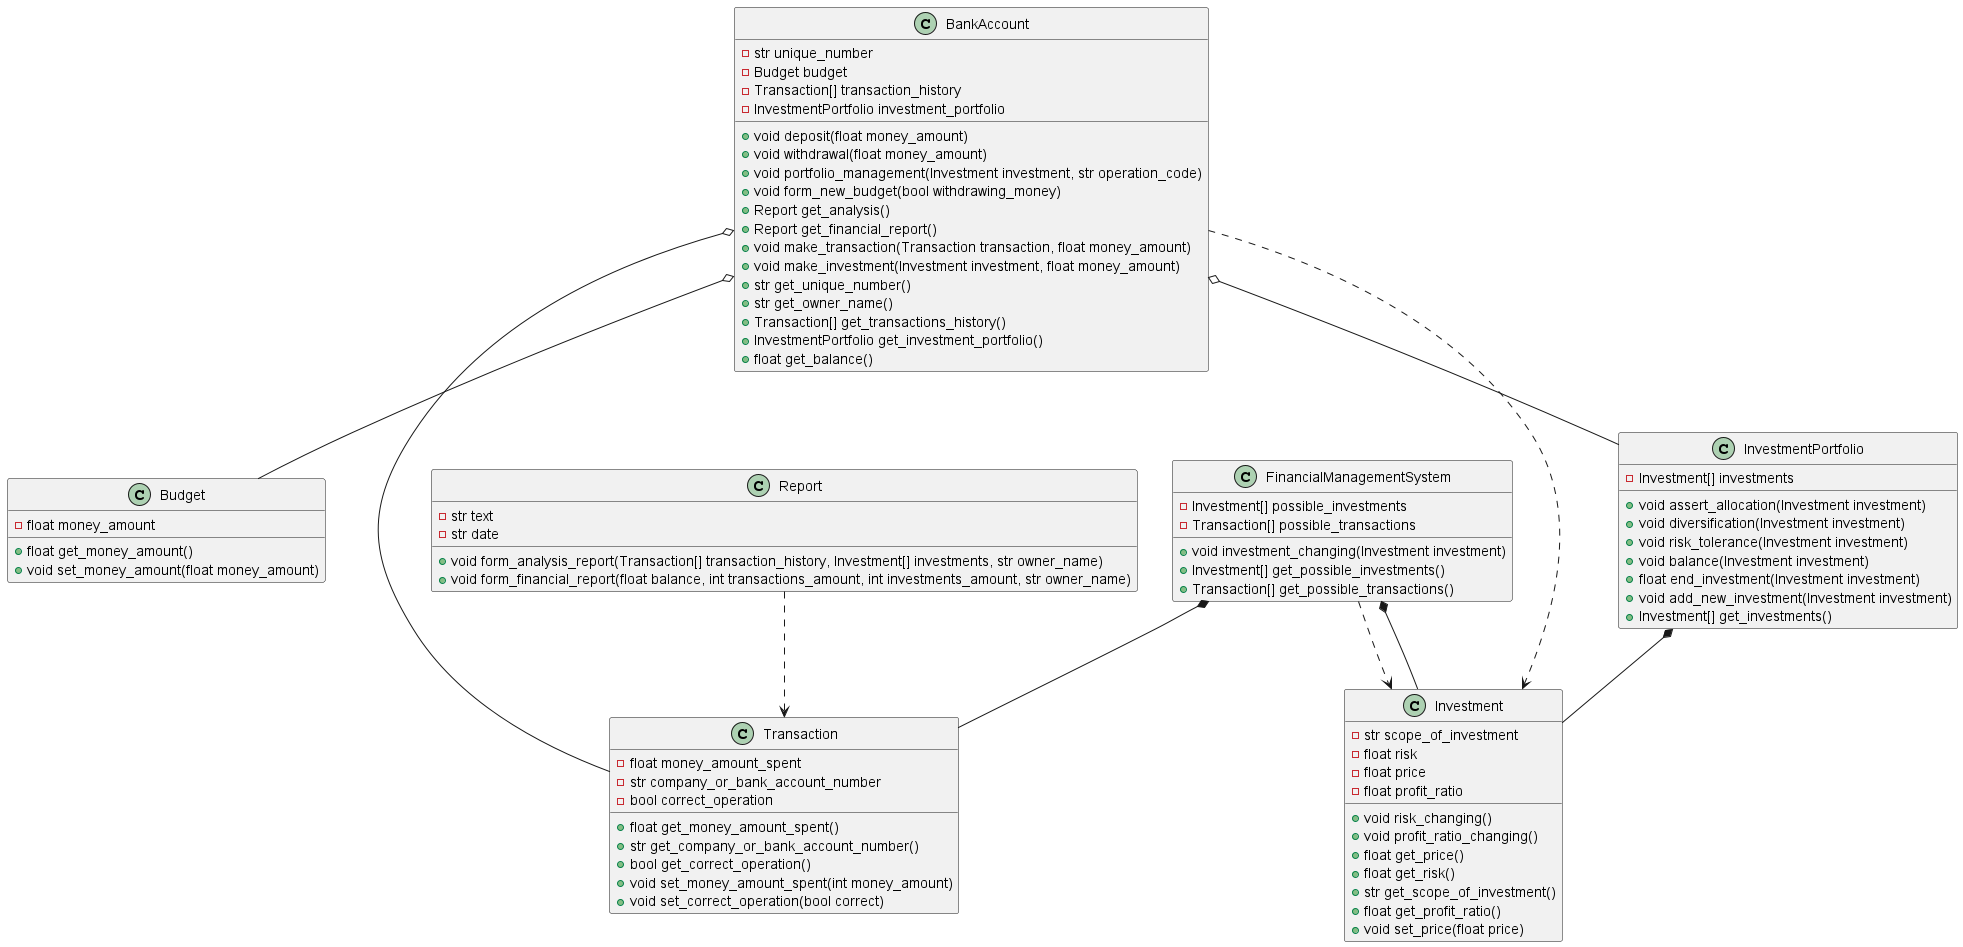

The diagram above was rendered by PlantUML. Its source (embedded in the PNG):
@startuml

class Budget{
    -float money_amount
    +float get_money_amount()
    +void set_money_amount(float money_amount)
}

class Report{
    -str text
    -str date
    +void form_analysis_report(Transaction[] transaction_history, Investment[] investments, str owner_name)
    +void form_financial_report(float balance, int transactions_amount, int investments_amount, str owner_name)
}

class Transaction{
    -float money_amount_spent
    -str company_or_bank_account_number
    -bool correct_operation
    +float get_money_amount_spent()
    +str get_company_or_bank_account_number()
    +bool get_correct_operation()
    +void set_money_amount_spent(int money_amount)
    +void set_correct_operation(bool correct)
}

class Investment{
    -str scope_of_investment
    -float risk
    -float price
    -float profit_ratio
    +void risk_changing()
    +void profit_ratio_changing()
    +float get_price()
    +float get_risk()
    +str get_scope_of_investment()
    +float get_profit_ratio()
    +void set_price(float price)
}

class FinancialManagementSystem{
    -Investment[] possible_investments
    -Transaction[] possible_transactions
    +void investment_changing(Investment investment)
    +Investment[] get_possible_investments()
    +Transaction[] get_possible_transactions()
}

class InvestmentPortfolio{
    -Investment[] investments
    +void assert_allocation(Investment investment)
    +void diversification(Investment investment)
    +void risk_tolerance(Investment investment)
    +void balance(Investment investment)
    +float end_investment(Investment investment)
    +void add_new_investment(Investment investment)
    +Investment[] get_investments()
}

class BankAccount{
    -str unique_number
    -Budget budget
    -Transaction[] transaction_history
    -InvestmentPortfolio investment_portfolio
    +void deposit(float money_amount)
    +void withdrawal(float money_amount)
    +void portfolio_management(Investment investment, str operation_code)
    +void form_new_budget(bool withdrawing_money)
    +Report get_analysis()
    +Report get_financial_report()
    +void make_transaction(Transaction transaction, float money_amount)
    +void make_investment(Investment investment, float money_amount)
    +str get_unique_number()
    +str get_owner_name()
    +Transaction[] get_transactions_history()
    +InvestmentPortfolio get_investment_portfolio()
    + float get_balance()
}

BankAccount o-- InvestmentPortfolio
BankAccount o-- Budget
BankAccount o-- Transaction
BankAccount ..> Investment
FinancialManagementSystem ..> Investment
FinancialManagementSystem *-- Investment
FinancialManagementSystem *-- Transaction
InvestmentPortfolio *-- Investment
Report ..> Transaction

@enduml